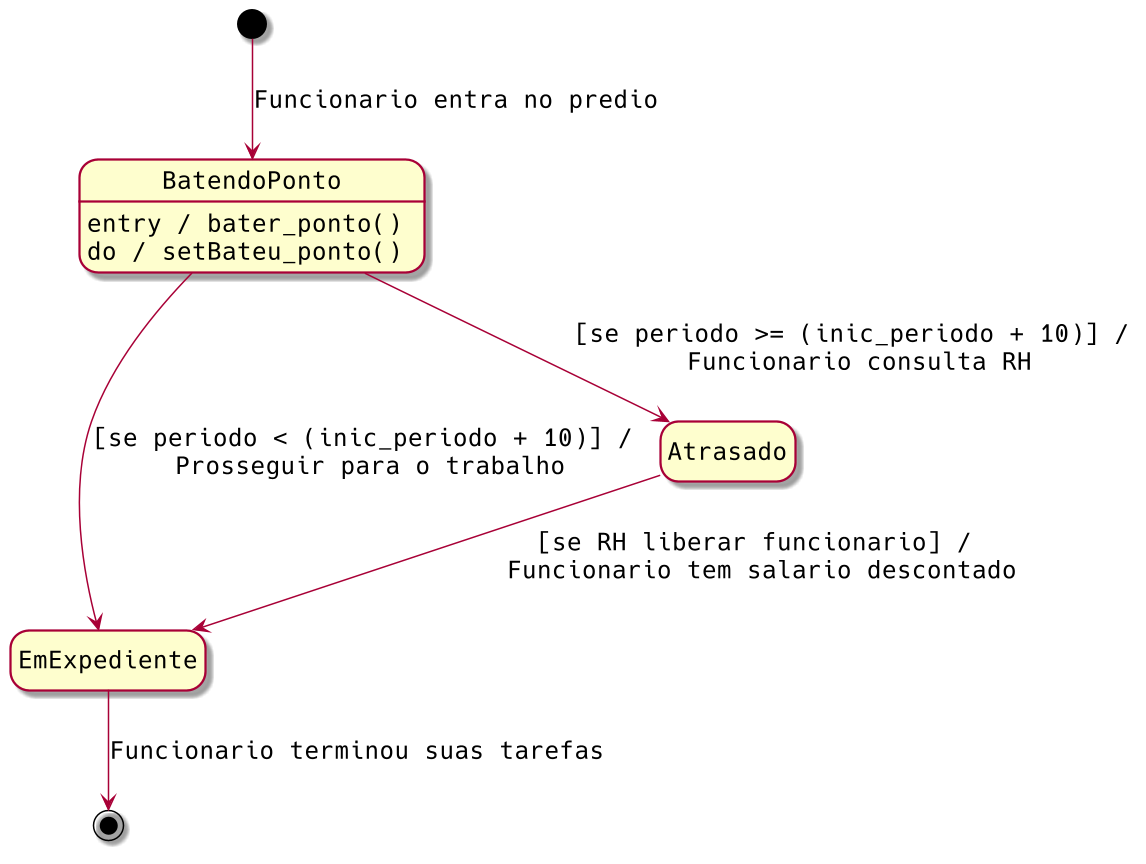

The diagram above was rendered by PlantUML. Its source (embedded in the PNG):
@startuml
' Configurações
  scale 1.5
  skinparam roundcorner 20
  skinparam classAttributeIconSize 12
  skinparam defaultFontSize 16
  skinparam defaultFontName Hack
  hide empty description
[*] --> BatendoPonto : Funcionario entra no predio
BatendoPonto: entry / bater_ponto()
BatendoPonto: do / setBateu_ponto()
BatendoPonto --> EmExpediente : [se periodo < (inic_periodo + 10)] /\n Prosseguir para o trabalho
BatendoPonto --> Atrasado: [se periodo >= (inic_periodo + 10)] /\n Funcionario consulta RH
Atrasado --> EmExpediente : [se RH liberar funcionario] /\n Funcionario tem salario descontado
EmExpediente --> [*]: Funcionario terminou suas tarefas
@enduml